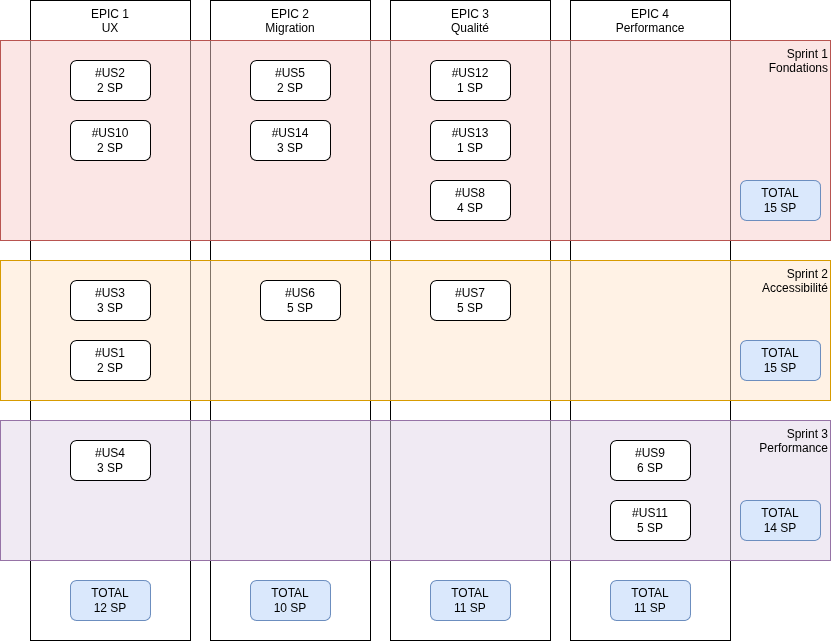

The diagram above was exported from draw.io. Its source (the exported page's mxGraphModel, read from the mxfile embedded in the PNG):
<mxGraphModel dx="494" dy="813" grid="1" gridSize="10" guides="1" tooltips="1" connect="1" arrows="1" fold="1" page="1" pageScale="1" pageWidth="850" pageHeight="1100" math="0" shadow="0">
  <root>
    <mxCell id="0" />
    <mxCell id="1" parent="0" />
    <mxCell id="9" value="EPIC 2&lt;br&gt;Migration" style="rounded=0;whiteSpace=wrap;html=1;align=center;verticalAlign=top;" parent="1" vertex="1">
      <mxGeometry x="220" y="40" width="160" height="640" as="geometry" />
    </mxCell>
    <mxCell id="16" value="EPIC 3&lt;br&gt;Qualité" style="rounded=0;whiteSpace=wrap;html=1;align=center;verticalAlign=top;" parent="1" vertex="1">
      <mxGeometry x="400" y="40" width="160" height="640" as="geometry" />
    </mxCell>
    <mxCell id="22" value="EPIC 4&lt;br&gt;Performance" style="rounded=0;whiteSpace=wrap;html=1;align=center;verticalAlign=top;" parent="1" vertex="1">
      <mxGeometry x="580" y="40" width="160" height="640" as="geometry" />
    </mxCell>
    <mxCell id="2" value="EPIC 1&lt;br&gt;UX" style="rounded=0;whiteSpace=wrap;html=1;align=center;verticalAlign=top;" parent="1" vertex="1">
      <mxGeometry x="40" y="40" width="160" height="640" as="geometry" />
    </mxCell>
    <mxCell id="35" value="Sprint 3&lt;br&gt;Performance" style="rounded=0;whiteSpace=wrap;html=1;fillOpacity=50;align=right;fillColor=#e1d5e7;strokeColor=#9673a6;verticalAlign=top;" parent="1" vertex="1">
      <mxGeometry x="10" y="460" width="830" height="140" as="geometry" />
    </mxCell>
    <mxCell id="29" value="Sprint 2&lt;br&gt;Accessibilité" style="rounded=0;whiteSpace=wrap;html=1;fillOpacity=50;align=right;fillColor=#ffe6cc;strokeColor=#d79b00;verticalAlign=top;" parent="1" vertex="1">
      <mxGeometry x="10" y="300" width="830" height="140" as="geometry" />
    </mxCell>
    <mxCell id="28" value="Sprint 1&lt;br&gt;&lt;div&gt;Fondations&lt;/div&gt;" style="rounded=0;whiteSpace=wrap;html=1;fillOpacity=50;align=right;fillColor=#f8cecc;strokeColor=#b85450;verticalAlign=top;" parent="1" vertex="1">
      <mxGeometry x="10" y="80" width="830" height="200" as="geometry" />
    </mxCell>
    <mxCell id="8" value="TOTAL&lt;br&gt;12 SP" style="rounded=1;whiteSpace=wrap;html=1;fillColor=#dae8fc;strokeColor=#6c8ebf;" parent="1" vertex="1">
      <mxGeometry x="80" y="620" width="80" height="40" as="geometry" />
    </mxCell>
    <mxCell id="15" value="TOTAL&lt;br&gt;10 SP" style="rounded=1;whiteSpace=wrap;html=1;fillColor=#dae8fc;strokeColor=#6c8ebf;" parent="1" vertex="1">
      <mxGeometry x="260" y="620" width="80" height="40" as="geometry" />
    </mxCell>
    <mxCell id="19" value="TOTAL&lt;br&gt;11 SP" style="rounded=1;whiteSpace=wrap;html=1;fillColor=#dae8fc;strokeColor=#6c8ebf;" parent="1" vertex="1">
      <mxGeometry x="440" y="620" width="80" height="40" as="geometry" />
    </mxCell>
    <mxCell id="25" value="TOTAL&lt;br&gt;11 SP" style="rounded=1;whiteSpace=wrap;html=1;fillColor=#dae8fc;strokeColor=#6c8ebf;" parent="1" vertex="1">
      <mxGeometry x="620" y="620" width="80" height="40" as="geometry" />
    </mxCell>
    <mxCell id="3" value="#US1&lt;br&gt;2 SP" style="rounded=1;whiteSpace=wrap;html=1;" parent="1" vertex="1">
      <mxGeometry x="80" y="380" width="80" height="40" as="geometry" />
    </mxCell>
    <mxCell id="5" value="#US3&lt;br&gt;3 SP" style="rounded=1;whiteSpace=wrap;html=1;" parent="1" vertex="1">
      <mxGeometry x="80" y="320" width="80" height="40" as="geometry" />
    </mxCell>
    <mxCell id="6" value="#US4&lt;br&gt;3 SP" style="rounded=1;whiteSpace=wrap;html=1;" parent="1" vertex="1">
      <mxGeometry x="80" y="480" width="80" height="40" as="geometry" />
    </mxCell>
    <mxCell id="7" value="#US10&lt;br&gt;2 SP" style="rounded=1;whiteSpace=wrap;html=1;" parent="1" vertex="1">
      <mxGeometry x="80" y="160" width="80" height="40" as="geometry" />
    </mxCell>
    <mxCell id="10" value="#US5&lt;br&gt;2 SP" style="rounded=1;whiteSpace=wrap;html=1;" parent="1" vertex="1">
      <mxGeometry x="260" y="100" width="80" height="40" as="geometry" />
    </mxCell>
    <mxCell id="11" value="#US6&lt;br&gt;5 SP" style="rounded=1;whiteSpace=wrap;html=1;" parent="1" vertex="1">
      <mxGeometry x="270" y="320" width="80" height="40" as="geometry" />
    </mxCell>
    <mxCell id="17" value="#US7&lt;br&gt;5 SP" style="rounded=1;whiteSpace=wrap;html=1;" parent="1" vertex="1">
      <mxGeometry x="440" y="320" width="80" height="40" as="geometry" />
    </mxCell>
    <mxCell id="18" value="#US8&lt;br&gt;4 SP" style="rounded=1;whiteSpace=wrap;html=1;" parent="1" vertex="1">
      <mxGeometry x="440" y="220" width="80" height="40" as="geometry" />
    </mxCell>
    <mxCell id="20" value="#US12&lt;br&gt;1 SP" style="rounded=1;whiteSpace=wrap;html=1;" parent="1" vertex="1">
      <mxGeometry x="440" y="100" width="80" height="40" as="geometry" />
    </mxCell>
    <mxCell id="21" value="#US13&lt;br&gt;1 SP" style="rounded=1;whiteSpace=wrap;html=1;" parent="1" vertex="1">
      <mxGeometry x="440" y="160" width="80" height="40" as="geometry" />
    </mxCell>
    <mxCell id="23" value="#US9&lt;br&gt;6 SP" style="rounded=1;whiteSpace=wrap;html=1;" parent="1" vertex="1">
      <mxGeometry x="620" y="480" width="80" height="40" as="geometry" />
    </mxCell>
    <mxCell id="24" value="#US11&lt;br&gt;5 SP" style="rounded=1;whiteSpace=wrap;html=1;" parent="1" vertex="1">
      <mxGeometry x="620" y="540" width="80" height="40" as="geometry" />
    </mxCell>
    <mxCell id="4" value="#US2&lt;br&gt;2 SP" style="rounded=1;whiteSpace=wrap;html=1;" parent="1" vertex="1">
      <mxGeometry x="80" y="100" width="80" height="40" as="geometry" />
    </mxCell>
    <mxCell id="31" value="TOTAL&lt;br&gt;15 SP" style="rounded=1;whiteSpace=wrap;html=1;fillColor=#dae8fc;strokeColor=#6c8ebf;" parent="1" vertex="1">
      <mxGeometry x="750" y="220" width="80" height="40" as="geometry" />
    </mxCell>
    <mxCell id="32" value="#US14&lt;br&gt;3 SP" style="rounded=1;whiteSpace=wrap;html=1;" parent="1" vertex="1">
      <mxGeometry x="260" y="160" width="80" height="40" as="geometry" />
    </mxCell>
    <mxCell id="34" value="TOTAL&lt;br&gt;15 SP" style="rounded=1;whiteSpace=wrap;html=1;fillColor=#dae8fc;strokeColor=#6c8ebf;" parent="1" vertex="1">
      <mxGeometry x="750" y="380" width="80" height="40" as="geometry" />
    </mxCell>
    <mxCell id="36" value="TOTAL&lt;br&gt;14 SP" style="rounded=1;whiteSpace=wrap;html=1;fillColor=#dae8fc;strokeColor=#6c8ebf;" parent="1" vertex="1">
      <mxGeometry x="750" y="540" width="80" height="40" as="geometry" />
    </mxCell>
  </root>
</mxGraphModel>